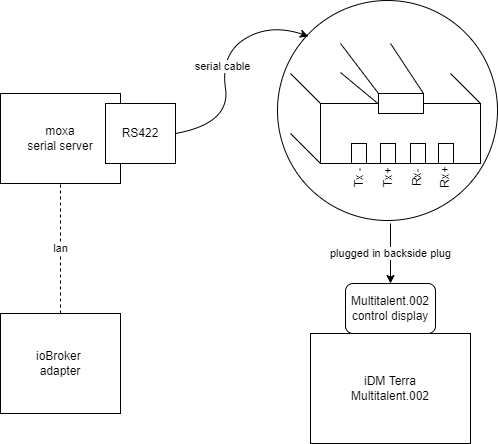

The diagram above was exported from draw.io. Its source (the exported page's mxGraphModel, read from the mxfile embedded in the PNG):
<mxGraphModel dx="1102" dy="835" grid="1" gridSize="10" guides="1" tooltips="1" connect="1" arrows="1" fold="1" page="1" pageScale="1" pageWidth="850" pageHeight="1100" math="0" shadow="0">
  <root>
    <mxCell id="0" />
    <mxCell id="1" parent="0" />
    <mxCell id="gFpxxO7yJAXtGaZl3iD0-20" value="" style="ellipse;whiteSpace=wrap;html=1;aspect=fixed;" parent="1" vertex="1">
      <mxGeometry x="517" y="7" width="220" height="220" as="geometry" />
    </mxCell>
    <mxCell id="gFpxxO7yJAXtGaZl3iD0-1" value="&lt;div&gt;iDM Terra&lt;/div&gt;&lt;div&gt;Multitalent.002&lt;br&gt;&lt;/div&gt;" style="rounded=0;whiteSpace=wrap;html=1;" parent="1" vertex="1">
      <mxGeometry x="550" y="340" width="160" height="110" as="geometry" />
    </mxCell>
    <mxCell id="gFpxxO7yJAXtGaZl3iD0-2" value="&lt;div&gt;Multitalent.002&lt;/div&gt;&lt;div&gt;control display&lt;/div&gt;" style="rounded=1;whiteSpace=wrap;html=1;" parent="1" vertex="1">
      <mxGeometry x="585" y="290" width="90" height="50" as="geometry" />
    </mxCell>
    <mxCell id="gFpxxO7yJAXtGaZl3iD0-3" value="&lt;div&gt;moxa&lt;/div&gt;&lt;div&gt;serial server&lt;/div&gt;" style="rounded=0;whiteSpace=wrap;html=1;" parent="1" vertex="1">
      <mxGeometry x="240" y="100" width="120" height="90" as="geometry" />
    </mxCell>
    <mxCell id="gFpxxO7yJAXtGaZl3iD0-4" value="&lt;div&gt;&lt;span&gt;RS422&lt;/span&gt;&lt;br&gt;&lt;/div&gt;" style="rounded=0;whiteSpace=wrap;html=1;" parent="1" vertex="1">
      <mxGeometry x="345" y="110" width="70" height="60" as="geometry" />
    </mxCell>
    <mxCell id="gFpxxO7yJAXtGaZl3iD0-5" value="" style="rounded=0;whiteSpace=wrap;html=1;" parent="1" vertex="1">
      <mxGeometry x="560" y="110" width="160" height="60" as="geometry" />
    </mxCell>
    <mxCell id="gFpxxO7yJAXtGaZl3iD0-6" value="" style="rounded=0;whiteSpace=wrap;html=1;" parent="1" vertex="1">
      <mxGeometry x="618" y="100" width="45" height="20" as="geometry" />
    </mxCell>
    <mxCell id="gFpxxO7yJAXtGaZl3iD0-8" value="" style="rounded=0;whiteSpace=wrap;html=1;" parent="1" vertex="1">
      <mxGeometry x="591" y="150" width="15" height="20" as="geometry" />
    </mxCell>
    <mxCell id="gFpxxO7yJAXtGaZl3iD0-9" value="" style="rounded=0;whiteSpace=wrap;html=1;" parent="1" vertex="1">
      <mxGeometry x="620" y="150" width="15" height="20" as="geometry" />
    </mxCell>
    <mxCell id="gFpxxO7yJAXtGaZl3iD0-10" value="" style="rounded=0;whiteSpace=wrap;html=1;" parent="1" vertex="1">
      <mxGeometry x="650" y="150" width="15" height="20" as="geometry" />
    </mxCell>
    <mxCell id="gFpxxO7yJAXtGaZl3iD0-11" value="" style="rounded=0;whiteSpace=wrap;html=1;" parent="1" vertex="1">
      <mxGeometry x="678" y="150" width="15" height="20" as="geometry" />
    </mxCell>
    <mxCell id="gFpxxO7yJAXtGaZl3iD0-12" value="&lt;div&gt;Tx -&lt;/div&gt;&lt;div&gt;&lt;br&gt;&lt;/div&gt;&lt;div&gt;Tx+&lt;/div&gt;&lt;div&gt;&lt;br&gt;&lt;/div&gt;&lt;div&gt;Rx-&lt;/div&gt;&lt;div&gt;&lt;br&gt;&lt;/div&gt;&lt;div&gt;Rx+&lt;br&gt;&lt;/div&gt;" style="text;html=1;strokeColor=none;fillColor=none;align=center;verticalAlign=middle;whiteSpace=wrap;rounded=0;rotation=-90;" parent="1" vertex="1">
      <mxGeometry x="627" y="129" width="30" height="110" as="geometry" />
    </mxCell>
    <mxCell id="gFpxxO7yJAXtGaZl3iD0-13" value="" style="endArrow=none;html=1;rounded=0;entryX=0;entryY=0;entryDx=0;entryDy=0;" parent="1" target="gFpxxO7yJAXtGaZl3iD0-5" edge="1">
      <mxGeometry width="50" height="50" relative="1" as="geometry">
        <mxPoint x="530" y="80" as="sourcePoint" />
        <mxPoint x="580" y="160" as="targetPoint" />
      </mxGeometry>
    </mxCell>
    <mxCell id="gFpxxO7yJAXtGaZl3iD0-14" value="" style="endArrow=none;html=1;rounded=0;entryX=1;entryY=0;entryDx=0;entryDy=0;" parent="1" target="gFpxxO7yJAXtGaZl3iD0-5" edge="1">
      <mxGeometry width="50" height="50" relative="1" as="geometry">
        <mxPoint x="690" y="80" as="sourcePoint" />
        <mxPoint x="580" y="160" as="targetPoint" />
      </mxGeometry>
    </mxCell>
    <mxCell id="gFpxxO7yJAXtGaZl3iD0-15" value="" style="endArrow=none;html=1;rounded=0;entryX=0;entryY=1;entryDx=0;entryDy=0;" parent="1" target="gFpxxO7yJAXtGaZl3iD0-5" edge="1">
      <mxGeometry width="50" height="50" relative="1" as="geometry">
        <mxPoint x="530" y="140" as="sourcePoint" />
        <mxPoint x="580" y="160" as="targetPoint" />
      </mxGeometry>
    </mxCell>
    <mxCell id="gFpxxO7yJAXtGaZl3iD0-16" value="" style="endArrow=none;html=1;rounded=0;entryX=0;entryY=0;entryDx=0;entryDy=0;" parent="1" target="gFpxxO7yJAXtGaZl3iD0-6" edge="1">
      <mxGeometry width="50" height="50" relative="1" as="geometry">
        <mxPoint x="580" y="50" as="sourcePoint" />
        <mxPoint x="580" y="160" as="targetPoint" />
      </mxGeometry>
    </mxCell>
    <mxCell id="gFpxxO7yJAXtGaZl3iD0-18" value="" style="endArrow=none;html=1;rounded=0;entryX=1;entryY=0;entryDx=0;entryDy=0;" parent="1" target="gFpxxO7yJAXtGaZl3iD0-6" edge="1">
      <mxGeometry width="50" height="50" relative="1" as="geometry">
        <mxPoint x="630" y="50" as="sourcePoint" />
        <mxPoint x="580" y="160" as="targetPoint" />
      </mxGeometry>
    </mxCell>
    <mxCell id="gFpxxO7yJAXtGaZl3iD0-19" value="" style="endArrow=none;html=1;rounded=0;entryX=0.36;entryY=0.02;entryDx=0;entryDy=0;entryPerimeter=0;" parent="1" edge="1">
      <mxGeometry width="50" height="50" relative="1" as="geometry">
        <mxPoint x="580" y="79" as="sourcePoint" />
        <mxPoint x="617.5999999999999" y="110.19999999999999" as="targetPoint" />
      </mxGeometry>
    </mxCell>
    <mxCell id="gFpxxO7yJAXtGaZl3iD0-22" value="serial cable" style="curved=1;endArrow=classic;html=1;rounded=0;exitX=1;exitY=0.5;exitDx=0;exitDy=0;entryX=0.141;entryY=0.163;entryDx=0;entryDy=0;entryPerimeter=0;" parent="1" source="gFpxxO7yJAXtGaZl3iD0-4" target="gFpxxO7yJAXtGaZl3iD0-20" edge="1">
      <mxGeometry width="50" height="50" relative="1" as="geometry">
        <mxPoint x="530" y="160" as="sourcePoint" />
        <mxPoint x="580" y="110" as="targetPoint" />
        <Array as="points">
          <mxPoint x="470" y="130" />
          <mxPoint x="460" y="60" />
          <mxPoint x="510" y="30" />
        </Array>
      </mxGeometry>
    </mxCell>
    <mxCell id="gFpxxO7yJAXtGaZl3iD0-23" value="plugged in backside plug" style="endArrow=classic;html=1;rounded=0;entryX=0.5;entryY=0;entryDx=0;entryDy=0;" parent="1" target="gFpxxO7yJAXtGaZl3iD0-2" edge="1">
      <mxGeometry width="50" height="50" relative="1" as="geometry">
        <mxPoint x="630" y="230" as="sourcePoint" />
        <mxPoint x="580" y="120" as="targetPoint" />
      </mxGeometry>
    </mxCell>
    <mxCell id="gFpxxO7yJAXtGaZl3iD0-24" value="ioBroker&amp;nbsp;&lt;br&gt;adapter" style="rounded=0;whiteSpace=wrap;html=1;" parent="1" vertex="1">
      <mxGeometry x="240" y="320" width="120" height="100" as="geometry" />
    </mxCell>
    <mxCell id="gFpxxO7yJAXtGaZl3iD0-25" value="lan" style="endArrow=none;dashed=1;html=1;rounded=0;" parent="1" source="gFpxxO7yJAXtGaZl3iD0-24" target="gFpxxO7yJAXtGaZl3iD0-3" edge="1">
      <mxGeometry width="50" height="50" relative="1" as="geometry">
        <mxPoint x="310" y="280" as="sourcePoint" />
        <mxPoint x="360" y="230" as="targetPoint" />
      </mxGeometry>
    </mxCell>
  </root>
</mxGraphModel>